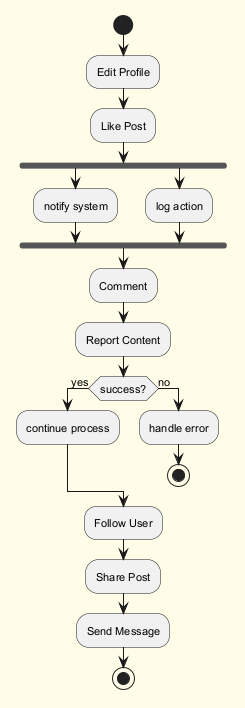

The diagram above was rendered by PlantUML. Its source (embedded in the PNG):
@startuml
skinparam backgroundColor #FFFDE7
skinparam classBackgroundColor #FFF9C4
skinparam classBorderColor #F57F17
skinparam defaultFontSize 11
start
:Edit Profile;
:Like Post;
fork
:notify system;
fork again
:log action;
end fork
:Comment;
:Report Content;
if (success?) then (yes)
:continue process;
else (no)
:handle error;
stop
endif
:Follow User;
:Share Post;
:Send Message;
stop
@enduml